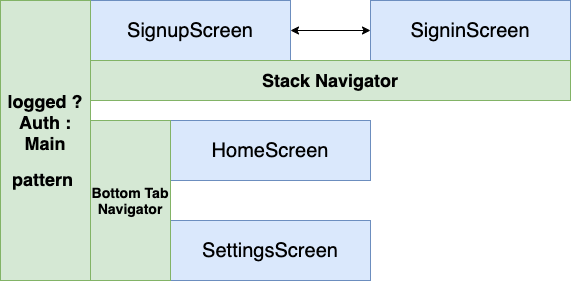

The diagram above was exported from draw.io. Its source (the exported page's mxGraphModel, read from the mxfile embedded in the PNG):
<mxGraphModel dx="1426" dy="770" grid="1" gridSize="10" guides="1" tooltips="1" connect="1" arrows="1" fold="1" page="1" pageScale="1" pageWidth="850" pageHeight="1100" math="0" shadow="0">
  <root>
    <mxCell id="0" />
    <mxCell id="1" parent="0" />
    <mxCell id="TFa4PDQX5-_HAGJjdqsD-1" value="&lt;h4&gt;&lt;span style=&quot;font-size: 20.04px ; font-weight: normal&quot;&gt;SignupScreen&lt;/span&gt;&lt;/h4&gt;" style="rounded=0;whiteSpace=wrap;html=1;fillColor=#dae8fc;strokeColor=#6c8ebf;" vertex="1" parent="1">
      <mxGeometry x="230" y="200" width="200" height="60" as="geometry" />
    </mxCell>
    <mxCell id="TFa4PDQX5-_HAGJjdqsD-4" value="&lt;h4&gt;&lt;span style=&quot;font-size: 20.04px ; font-weight: normal&quot;&gt;SigninScreen&lt;/span&gt;&lt;/h4&gt;" style="rounded=0;whiteSpace=wrap;html=1;fillColor=#dae8fc;strokeColor=#6c8ebf;" vertex="1" parent="1">
      <mxGeometry x="510" y="200" width="200" height="60" as="geometry" />
    </mxCell>
    <mxCell id="TFa4PDQX5-_HAGJjdqsD-5" value="" style="endArrow=classic;startArrow=classic;html=1;exitX=1;exitY=0.5;exitDx=0;exitDy=0;entryX=0;entryY=0.5;entryDx=0;entryDy=0;" edge="1" parent="1" source="TFa4PDQX5-_HAGJjdqsD-1" target="TFa4PDQX5-_HAGJjdqsD-4">
      <mxGeometry width="50" height="50" relative="1" as="geometry">
        <mxPoint x="470" y="390" as="sourcePoint" />
        <mxPoint x="520" y="340" as="targetPoint" />
      </mxGeometry>
    </mxCell>
    <mxCell id="TFa4PDQX5-_HAGJjdqsD-6" value="&lt;h2&gt;Stack Navigator&lt;/h2&gt;" style="rounded=0;whiteSpace=wrap;html=1;fillColor=#d5e8d4;strokeColor=#82b366;" vertex="1" parent="1">
      <mxGeometry x="230" y="260" width="480" height="40" as="geometry" />
    </mxCell>
    <mxCell id="TFa4PDQX5-_HAGJjdqsD-7" value="&lt;h4&gt;&lt;span style=&quot;font-size: 20.04px ; font-weight: normal&quot;&gt;HomeScreen&lt;/span&gt;&lt;/h4&gt;" style="rounded=0;whiteSpace=wrap;html=1;fillColor=#dae8fc;strokeColor=#6c8ebf;" vertex="1" parent="1">
      <mxGeometry x="310" y="320" width="200" height="60" as="geometry" />
    </mxCell>
    <mxCell id="TFa4PDQX5-_HAGJjdqsD-8" value="&lt;h4&gt;&lt;span style=&quot;font-size: 20.04px ; font-weight: normal&quot;&gt;SettingsScreen&lt;/span&gt;&lt;/h4&gt;" style="rounded=0;whiteSpace=wrap;html=1;fillColor=#dae8fc;strokeColor=#6c8ebf;" vertex="1" parent="1">
      <mxGeometry x="310" y="420" width="200" height="60" as="geometry" />
    </mxCell>
    <mxCell id="TFa4PDQX5-_HAGJjdqsD-9" value="&lt;h3&gt;Bottom Tab Navigator&lt;/h3&gt;" style="rounded=0;whiteSpace=wrap;html=1;fillColor=#d5e8d4;strokeColor=#82b366;" vertex="1" parent="1">
      <mxGeometry x="230" y="320" width="80" height="160" as="geometry" />
    </mxCell>
    <mxCell id="TFa4PDQX5-_HAGJjdqsD-10" value="&lt;h2&gt;logged ? Auth : Main&lt;/h2&gt;&lt;h2&gt;pattern&amp;nbsp;&lt;/h2&gt;" style="rounded=0;whiteSpace=wrap;html=1;fillColor=#d5e8d4;strokeColor=#82b366;" vertex="1" parent="1">
      <mxGeometry x="140" y="200" width="90" height="280" as="geometry" />
    </mxCell>
  </root>
</mxGraphModel>